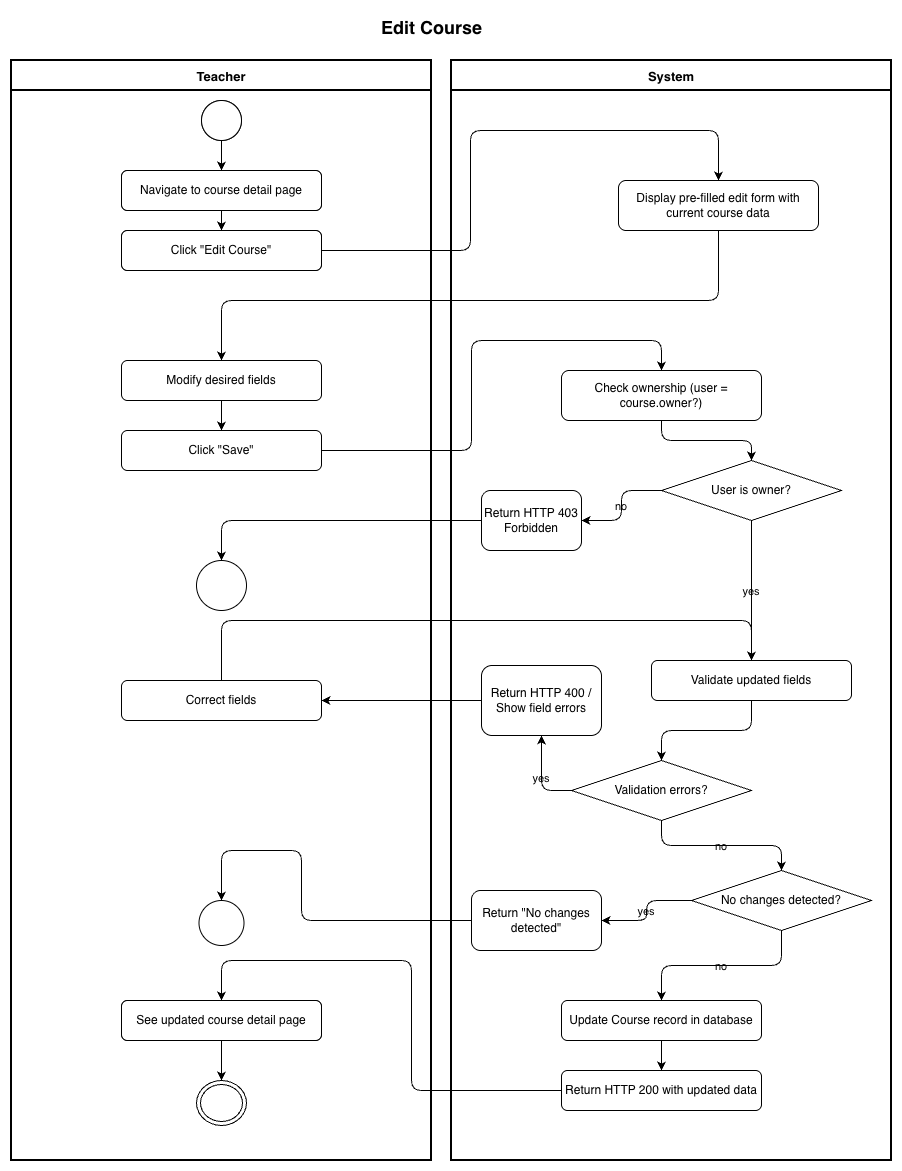

The diagram above was exported from draw.io. Its source (the exported page's mxGraphModel, read from the mxfile embedded in the PNG):
<mxGraphModel dx="1018" dy="815" grid="1" gridSize="10" guides="1" tooltips="1" connect="1" arrows="1" fold="1" page="1" pageScale="1" pageWidth="827" pageHeight="1169" background="#ffffff" math="0" shadow="0" adaptiveColors="auto">
  <root>
    <mxCell id="0" />
    <mxCell id="1" parent="0" />
    <mxCell id="2" parent="1" style="text;html=1;strokeColor=none;fillColor=none;align=center;fontSize=18;fontStyle=1;labelBackgroundColor=none;" value="Edit Course" vertex="1">
      <mxGeometry height="40" width="560" x="160" y="10" as="geometry" />
    </mxCell>
    <mxCell id="3" parent="1" style="swimlane;startSize=30;fontStyle=1;fontSize=13;swimlaneLine=1;strokeWidth=2;labelBackgroundColor=none;" value="Teacher" vertex="1">
      <mxGeometry height="1100" width="420" x="20" y="60" as="geometry" />
    </mxCell>
    <mxCell id="5" parent="3" style="ellipse;aspect=fixed;labelBackgroundColor=none;" value="" vertex="1">
      <mxGeometry height="40" width="40" x="190" y="40" as="geometry" />
    </mxCell>
    <mxCell id="6" parent="3" style="rounded=1;whiteSpace=wrap;html=1;labelBackgroundColor=none;" value="Navigate to course detail page" vertex="1">
      <mxGeometry height="40" width="200" x="110" y="110" as="geometry" />
    </mxCell>
    <mxCell id="7" parent="3" style="rounded=1;whiteSpace=wrap;html=1;labelBackgroundColor=none;" value="Click &quot;Edit Course&quot;" vertex="1">
      <mxGeometry height="40" width="200" x="110" y="170" as="geometry" />
    </mxCell>
    <mxCell id="24" parent="3" style="rounded=1;whiteSpace=wrap;html=1;labelBackgroundColor=none;" value="See updated course detail page" vertex="1">
      <mxGeometry height="40" width="200" x="110" y="940" as="geometry" />
    </mxCell>
    <mxCell id="25" parent="3" style="ellipse;html=1;shape=endState;labelBackgroundColor=none;" value="" vertex="1">
      <mxGeometry height="45" width="50" x="185" y="1020" as="geometry" />
    </mxCell>
    <mxCell id="KnaQf7Dw29gkKVwubGJo-70" parent="3" style="swimlane;startSize=30;fontStyle=1;fontSize=13;swimlaneLine=1;strokeWidth=2;labelBackgroundColor=none;" value="Teacher" vertex="1">
      <mxGeometry height="1100" width="420" as="geometry" />
    </mxCell>
    <mxCell id="KnaQf7Dw29gkKVwubGJo-71" parent="KnaQf7Dw29gkKVwubGJo-70" style="ellipse;aspect=fixed;labelBackgroundColor=none;" value="" vertex="1">
      <mxGeometry height="40" width="40" x="190" y="40" as="geometry" />
    </mxCell>
    <mxCell id="KnaQf7Dw29gkKVwubGJo-72" parent="KnaQf7Dw29gkKVwubGJo-70" style="rounded=1;whiteSpace=wrap;html=1;labelBackgroundColor=none;" value="Navigate to course detail page" vertex="1">
      <mxGeometry height="40" width="200" x="110" y="110" as="geometry" />
    </mxCell>
    <mxCell id="KnaQf7Dw29gkKVwubGJo-73" parent="KnaQf7Dw29gkKVwubGJo-70" style="rounded=1;whiteSpace=wrap;html=1;labelBackgroundColor=none;" value="Click &quot;Edit Course&quot;" vertex="1">
      <mxGeometry height="40" width="200" x="110" y="170" as="geometry" />
    </mxCell>
    <mxCell id="KnaQf7Dw29gkKVwubGJo-78" parent="KnaQf7Dw29gkKVwubGJo-70" style="ellipse;aspect=fixed;labelBackgroundColor=none;" value="" vertex="1">
      <mxGeometry height="45" width="45" x="187.5" y="840" as="geometry" />
    </mxCell>
    <mxCell id="KnaQf7Dw29gkKVwubGJo-79" parent="KnaQf7Dw29gkKVwubGJo-70" style="rounded=1;whiteSpace=wrap;html=1;labelBackgroundColor=none;" value="See updated course detail page" vertex="1">
      <mxGeometry height="40" width="200" x="110" y="940" as="geometry" />
    </mxCell>
    <mxCell id="KnaQf7Dw29gkKVwubGJo-80" parent="KnaQf7Dw29gkKVwubGJo-70" style="ellipse;html=1;shape=endState;labelBackgroundColor=none;" value="" vertex="1">
      <mxGeometry height="45" width="50" x="185" y="1020" as="geometry" />
    </mxCell>
    <mxCell id="18" parent="KnaQf7Dw29gkKVwubGJo-70" style="rounded=1;whiteSpace=wrap;html=1;labelBackgroundColor=none;" value="Correct fields" vertex="1">
      <mxGeometry height="40" width="200" x="110" y="620" as="geometry" />
    </mxCell>
    <mxCell id="14" parent="KnaQf7Dw29gkKVwubGJo-70" style="ellipse;aspect=fixed;labelBackgroundColor=none;" value="" vertex="1">
      <mxGeometry height="50" width="50" x="185" y="500" as="geometry" />
    </mxCell>
    <mxCell id="10" parent="KnaQf7Dw29gkKVwubGJo-70" style="rounded=1;whiteSpace=wrap;html=1;labelBackgroundColor=none;" value="Click &quot;Save&quot;" vertex="1">
      <mxGeometry height="40" width="200" x="110" y="370" as="geometry" />
    </mxCell>
    <mxCell id="9" parent="KnaQf7Dw29gkKVwubGJo-70" style="rounded=1;whiteSpace=wrap;html=1;labelBackgroundColor=none;" value="Modify desired fields" vertex="1">
      <mxGeometry height="40" width="200" x="110" y="300" as="geometry" />
    </mxCell>
    <mxCell id="54" edge="1" parent="KnaQf7Dw29gkKVwubGJo-70" source="9" style="edgeStyle=orthogonalEdgeStyle;labelBackgroundColor=none;fontColor=default;" target="10">
      <mxGeometry relative="1" as="geometry" />
    </mxCell>
    <mxCell id="4" parent="1" style="swimlane;startSize=30;fontStyle=1;fontSize=13;swimlaneLine=1;strokeWidth=2;labelBackgroundColor=none;" value="System" vertex="1">
      <mxGeometry height="1100" width="440" x="460" y="60" as="geometry" />
    </mxCell>
    <mxCell id="8" parent="4" style="rounded=1;whiteSpace=wrap;html=1;labelBackgroundColor=none;" value="Display pre-filled edit form with current course data" vertex="1">
      <mxGeometry height="50" width="200" x="167" y="120" as="geometry" />
    </mxCell>
    <mxCell id="11" parent="4" style="rounded=1;whiteSpace=wrap;html=1;labelBackgroundColor=none;" value="Check ownership (user = course.owner?)" vertex="1">
      <mxGeometry height="50" width="200" x="110" y="310" as="geometry" />
    </mxCell>
    <mxCell id="12" parent="4" style="rhombus;whiteSpace=wrap;html=1;labelBackgroundColor=none;" value="User is owner?" vertex="1">
      <mxGeometry height="60" width="180" x="210" y="400" as="geometry" />
    </mxCell>
    <mxCell id="13" parent="4" style="rounded=1;whiteSpace=wrap;html=1;labelBackgroundColor=none;" value="Return HTTP 403 Forbidden" vertex="1">
      <mxGeometry height="60" width="100" x="30" y="430" as="geometry" />
    </mxCell>
    <mxCell id="15" parent="4" style="rounded=1;whiteSpace=wrap;html=1;labelBackgroundColor=none;" value="Validate updated fields" vertex="1">
      <mxGeometry height="40" width="200" x="200" y="600" as="geometry" />
    </mxCell>
    <mxCell id="16" parent="4" style="rhombus;whiteSpace=wrap;html=1;labelBackgroundColor=none;" value="Validation errors?" vertex="1">
      <mxGeometry height="60" width="180" x="120" y="700" as="geometry" />
    </mxCell>
    <mxCell id="17" parent="4" style="rounded=1;whiteSpace=wrap;html=1;labelBackgroundColor=none;" value="Return HTTP 400 / Show field errors" vertex="1">
      <mxGeometry height="70" width="120" x="30" y="605" as="geometry" />
    </mxCell>
    <mxCell id="19" parent="4" style="rhombus;whiteSpace=wrap;html=1;labelBackgroundColor=none;" value="No changes detected?" vertex="1">
      <mxGeometry height="60" width="180" x="240" y="810" as="geometry" />
    </mxCell>
    <mxCell id="20" parent="4" style="rounded=1;whiteSpace=wrap;html=1;labelBackgroundColor=none;" value="Return &quot;No changes detected&quot;" vertex="1">
      <mxGeometry height="60" width="130" x="20" y="830" as="geometry" />
    </mxCell>
    <mxCell id="22" parent="4" style="rounded=1;whiteSpace=wrap;html=1;labelBackgroundColor=none;" value="Update Course record in database" vertex="1">
      <mxGeometry height="40" width="200" x="110" y="940" as="geometry" />
    </mxCell>
    <mxCell id="23" parent="4" style="rounded=1;whiteSpace=wrap;html=1;labelBackgroundColor=none;" value="Return HTTP 200 with updated data" vertex="1">
      <mxGeometry height="40" width="200" x="110" y="1010" as="geometry" />
    </mxCell>
    <mxCell id="50" edge="1" parent="1" source="5" style="edgeStyle=orthogonalEdgeStyle;labelBackgroundColor=none;fontColor=default;" target="6">
      <mxGeometry relative="1" as="geometry" />
    </mxCell>
    <mxCell id="51" edge="1" parent="1" source="6" style="edgeStyle=orthogonalEdgeStyle;labelBackgroundColor=none;fontColor=default;" target="7">
      <mxGeometry relative="1" as="geometry" />
    </mxCell>
    <mxCell id="52" edge="1" parent="1" source="7" style="edgeStyle=orthogonalEdgeStyle;labelBackgroundColor=none;fontColor=default;" target="8">
      <mxGeometry relative="1" as="geometry">
        <Array as="points">
          <mxPoint x="479" y="250" />
          <mxPoint x="479" y="130" />
          <mxPoint x="727" y="130" />
        </Array>
      </mxGeometry>
    </mxCell>
    <mxCell id="53" edge="1" parent="1" source="8" style="edgeStyle=orthogonalEdgeStyle;labelBackgroundColor=none;fontColor=default;" target="9">
      <mxGeometry relative="1" as="geometry">
        <Array as="points">
          <mxPoint x="727" y="300" />
          <mxPoint x="230" y="300" />
        </Array>
      </mxGeometry>
    </mxCell>
    <mxCell id="55" edge="1" parent="1" source="10" style="edgeStyle=orthogonalEdgeStyle;labelBackgroundColor=none;fontColor=default;" target="11">
      <mxGeometry relative="1" as="geometry">
        <Array as="points">
          <mxPoint x="480" y="450" />
          <mxPoint x="480" y="340" />
          <mxPoint x="670" y="340" />
        </Array>
      </mxGeometry>
    </mxCell>
    <mxCell id="56" edge="1" parent="1" source="11" style="edgeStyle=orthogonalEdgeStyle;labelBackgroundColor=none;fontColor=default;" target="12">
      <mxGeometry relative="1" as="geometry" />
    </mxCell>
    <mxCell id="57" edge="1" parent="1" source="12" style="edgeStyle=orthogonalEdgeStyle;labelBackgroundColor=none;fontColor=default;" target="13" value="no">
      <mxGeometry relative="1" as="geometry" />
    </mxCell>
    <mxCell id="58" edge="1" parent="1" source="13" style="edgeStyle=orthogonalEdgeStyle;labelBackgroundColor=none;fontColor=default;" target="14">
      <mxGeometry relative="1" as="geometry" />
    </mxCell>
    <mxCell id="59" edge="1" parent="1" source="12" style="edgeStyle=orthogonalEdgeStyle;labelBackgroundColor=none;fontColor=default;" target="15" value="yes">
      <mxGeometry relative="1" as="geometry" />
    </mxCell>
    <mxCell id="60" edge="1" parent="1" source="15" style="edgeStyle=orthogonalEdgeStyle;labelBackgroundColor=none;fontColor=default;" target="16">
      <mxGeometry relative="1" as="geometry" />
    </mxCell>
    <mxCell id="61" edge="1" parent="1" source="16" style="edgeStyle=orthogonalEdgeStyle;labelBackgroundColor=none;fontColor=default;" target="17" value="yes">
      <mxGeometry relative="1" as="geometry">
        <Array as="points">
          <mxPoint x="550" y="790" />
        </Array>
      </mxGeometry>
    </mxCell>
    <mxCell id="62" edge="1" parent="1" source="17" style="edgeStyle=orthogonalEdgeStyle;labelBackgroundColor=none;fontColor=default;" target="18">
      <mxGeometry relative="1" as="geometry" />
    </mxCell>
    <mxCell id="63" edge="1" parent="1" source="18" style="edgeStyle=orthogonalEdgeStyle;labelBackgroundColor=none;fontColor=default;" target="15">
      <mxGeometry relative="1" as="geometry">
        <Array as="points">
          <mxPoint x="230" y="620" />
          <mxPoint x="760" y="620" />
        </Array>
      </mxGeometry>
    </mxCell>
    <mxCell id="64" edge="1" parent="1" source="16" style="edgeStyle=orthogonalEdgeStyle;labelBackgroundColor=none;fontColor=default;" target="19" value="no">
      <mxGeometry relative="1" as="geometry" />
    </mxCell>
    <mxCell id="65" edge="1" parent="1" source="19" style="edgeStyle=orthogonalEdgeStyle;labelBackgroundColor=none;fontColor=default;" target="20" value="yes">
      <mxGeometry relative="1" as="geometry" />
    </mxCell>
    <mxCell id="66" edge="1" parent="1" source="20" style="edgeStyle=orthogonalEdgeStyle;labelBackgroundColor=none;fontColor=default;entryX=0.5;entryY=0;entryDx=0;entryDy=0;" target="KnaQf7Dw29gkKVwubGJo-78">
      <mxGeometry relative="1" as="geometry">
        <Array as="points">
          <mxPoint x="310" y="920" />
          <mxPoint x="310" y="850" />
          <mxPoint x="230" y="850" />
        </Array>
        <mxPoint x="225" y="900.1393202250022" as="targetPoint" />
      </mxGeometry>
    </mxCell>
    <mxCell id="67" edge="1" parent="1" source="19" style="edgeStyle=orthogonalEdgeStyle;labelBackgroundColor=none;fontColor=default;" target="22" value="no">
      <mxGeometry relative="1" as="geometry" />
    </mxCell>
    <mxCell id="68" edge="1" parent="1" source="22" style="edgeStyle=orthogonalEdgeStyle;labelBackgroundColor=none;fontColor=default;" target="23">
      <mxGeometry relative="1" as="geometry" />
    </mxCell>
    <mxCell id="69" edge="1" parent="1" source="23" style="edgeStyle=orthogonalEdgeStyle;labelBackgroundColor=none;fontColor=default;" target="24">
      <mxGeometry relative="1" as="geometry">
        <Array as="points">
          <mxPoint x="420" y="1090" />
          <mxPoint x="420" y="960" />
          <mxPoint x="230" y="960" />
        </Array>
      </mxGeometry>
    </mxCell>
    <mxCell id="70" edge="1" parent="1" source="24" style="edgeStyle=orthogonalEdgeStyle;labelBackgroundColor=none;fontColor=default;" target="25">
      <mxGeometry relative="1" as="geometry" />
    </mxCell>
  </root>
</mxGraphModel>